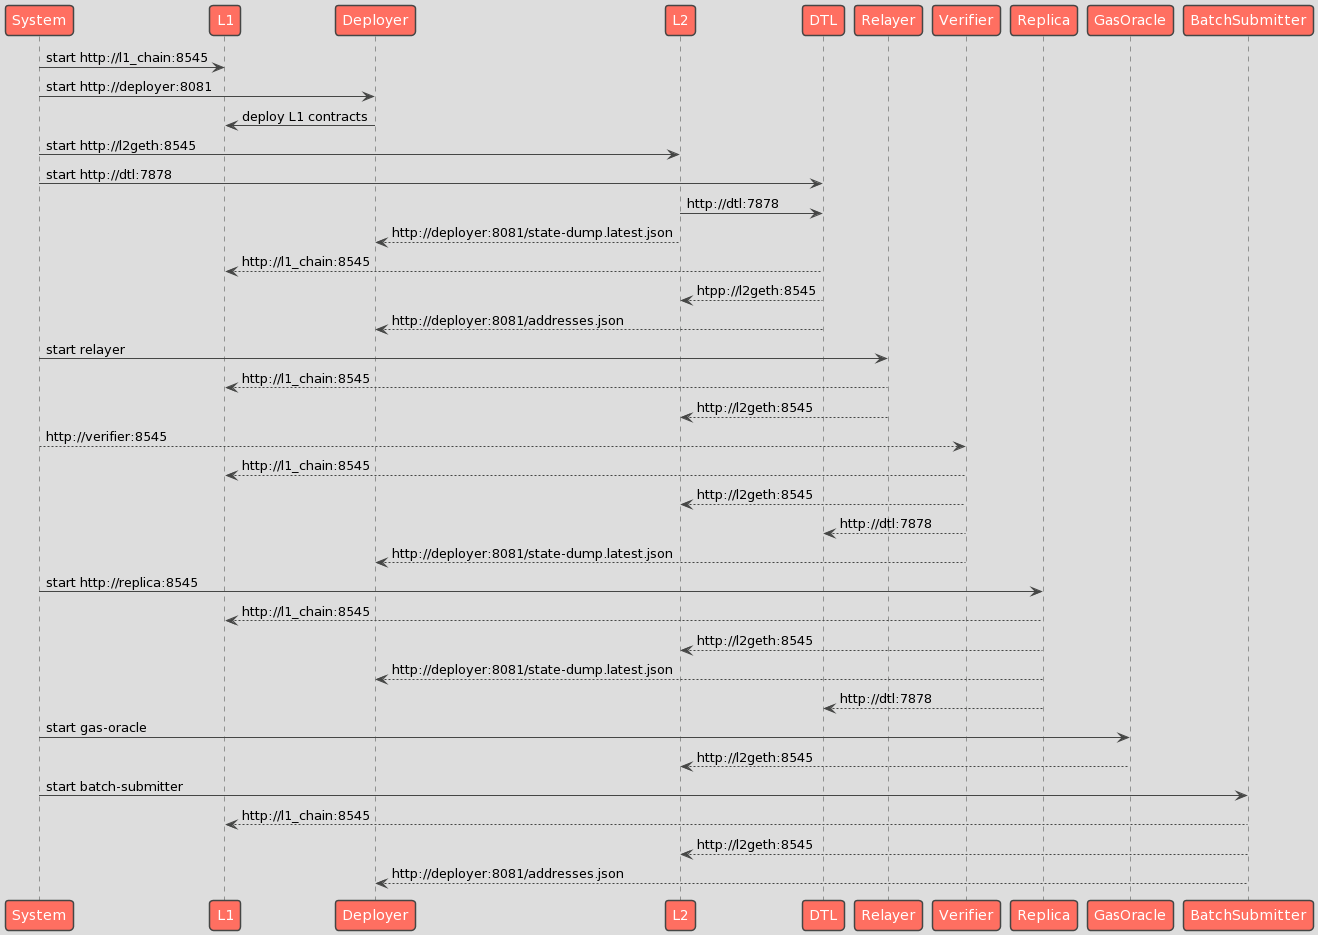

The diagram above was rendered by PlantUML. Its source (embedded in the PNG):
@startuml
!theme toy
System -> L1 : start http://l1_chain:8545
System -> Deployer : start http://deployer:8081
Deployer -> L1 : deploy L1 contracts
System -> L2 : start http://l2geth:8545
System -> DTL : start http://dtl:7878
L2 -> DTL : http://dtl:7878
L2 --> Deployer : http://deployer:8081/state-dump.latest.json
DTL --> L1 : http://l1_chain:8545
DTL --> L2 : htpp://l2geth:8545
DTL --> Deployer : http://deployer:8081/addresses.json
System -> Relayer : start relayer
Relayer --> L1 : http://l1_chain:8545
Relayer --> L2 : http://l2geth:8545
System --> Verifier : http://verifier:8545
Verifier --> L1 : http://l1_chain:8545
Verifier --> L2 :  http://l2geth:8545
Verifier --> DTL :  http://dtl:7878
Verifier --> Deployer: http://deployer:8081/state-dump.latest.json
System -> Replica : start http://replica:8545
Replica --> L1 : http://l1_chain:8545
Replica --> L2 :  http://l2geth:8545
Replica --> Deployer :  http://deployer:8081/state-dump.latest.json
Replica --> DTL : http://dtl:7878
System -> GasOracle : start gas-oracle
GasOracle --> L2 :  http://l2geth:8545
System -> BatchSubmitter : start batch-submitter
BatchSubmitter --> L1 :  http://l1_chain:8545
BatchSubmitter --> L2 :  http://l2geth:8545
BatchSubmitter --> Deployer : http://deployer:8081/addresses.json
@enduml